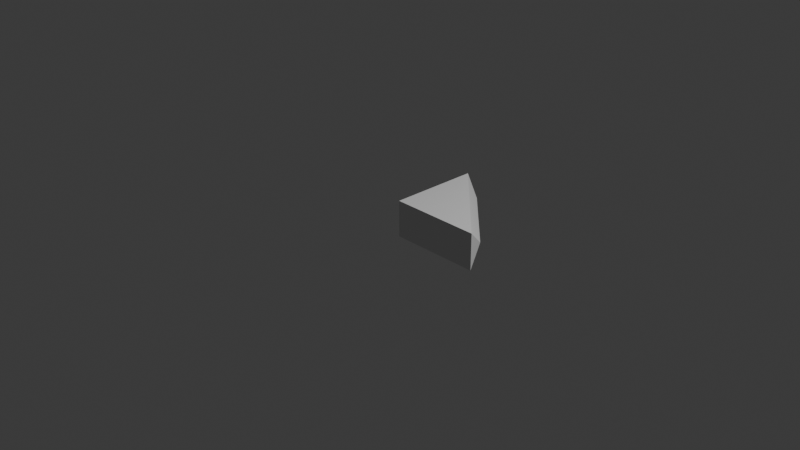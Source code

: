 # Source: right_triangle_001_high_res.blend  (saved by Blender 5.1.30; exported with 4.5.12 LTS)
import bpy
from mathutils import Matrix  # noqa: F401  (used for matrix-valued properties, if any)

bpy.ops.wm.read_factory_settings(use_empty=True)
scene = bpy.context.scene
scene.name = 'Scene'

# ---- collections
col_collection = bpy.data.collections.new('Collection'); scene.collection.children.link(col_collection)

# ---- world
world_world = bpy.data.worlds.new('World'); scene.world = world_world
world_world.use_nodes = True; world_world.node_tree.nodes.clear()
_N = world_world.node_tree.nodes; _L = world_world.node_tree.links
n0 = _N.new('ShaderNodeOutputWorld'); n0.name = 'World Output'; n0.location = (200, 100)
n1 = _N.new('ShaderNodeBackground'); n1.name = 'Background'; n1.location = (-200, 100)
n1.inputs[0].default_value = (0.05088, 0.05088, 0.05088, 1.0)
_L.new(n1.outputs[0], n0.inputs[0])
n0.is_active_output = True
world_world.color = (0.05088, 0.05088, 0.05088)
world_world.sun_shadow_jitter_overblur = 0.0

# ---- cameras
cam_camera = bpy.data.cameras.new('Camera')
cam_camera.clip_end = 100.0
cam_camera.ortho_scale = 7.314

# ---- lights
light_light = bpy.data.lights.new('Light', 'POINT')
light_light.energy = 1000.0
light_light.shadow_soft_size = 0.1

# ---- meshes
me_cube_001 = bpy.data.meshes.new('Cube.001')
me_cube_001.from_pydata([(0.0, 0.0, 0.2), (0.0, 0.0, -0.2), (0.2037, 0.9304, -1.49e-08), (0.9208, 0.2133, -1.49e-08), (0.2037, 0.9304, 1.49e-08), (0.9208, 0.2133, 1.49e-08), (1.0, 0.0, 0.2), (0.0, 1.0, 0.2), (1.0, 0.0, -0.2), (0.0, 1.0, -0.2)], [], [(7, 6, 0), (9, 1, 8), (8, 1, 0, 6), (1, 9, 7, 0), (2, 3, 5, 4), (4, 5, 6, 7), (3, 2, 9, 8), (2, 4, 7, 9), (5, 3, 8, 6)])
_uv = me_cube_001.uv_layers.new(name='UVMap')
_uv.uv.foreach_set('vector', [0.875, 0.5, 0.625, 0.75, 0.875, 0.75, 0.875, 0.5, 0.875, 0.75, 0.625, 0.75, 0.625, 0.75, 0.875, 0.75, 0.875, 0.75, 0.625, 0.75, 0.875, 0.75, 0.875, 0.5, 0.875, 0.5, 0.875, 0.75, 0.8396, 0.5354, 0.6604, 0.7146, 0.6604, 0.7146, 0.8396, 0.5354, 0.8396, 0.5354, 0.6604, 0.7146, 0.625, 0.75, 0.875, 0.5, 0.6604, 0.7146, 0.8396, 0.5354, 0.875, 0.5, 0.625, 0.75, 0.8396, 0.5354, 0.8396, 0.5354, 0.875, 0.5, 0.875, 0.5, 0.6604, 0.7146, 0.6604, 0.7146, 0.625, 0.75, 0.625, 0.75])
me_cube_001.update()

# ---- objects
ob_light = bpy.data.objects.new('Light', light_light)
ob_camera = bpy.data.objects.new('Camera', cam_camera)
ob_cube_001 = bpy.data.objects.new('Cube.001', me_cube_001)

# ---- transforms, parenting, visibility, modifiers, constraints
ob_light.location = (4.076, 1.005, 5.904)
ob_light.rotation_euler = (0.6503, 0.05522, 1.866)
ob_light.lock_rotations_4d = False
ob_light.empty_display_type = 'ARROWS'
ob_light.color = (0.0, 0.0, 0.0, 0.0)
ob_light.lineart.crease_threshold = 0.0
ob_camera.location = (7.359, -6.926, 4.958)
ob_camera.rotation_euler = (1.109, 0.0, 0.8149)
ob_camera.lock_rotations_4d = False
ob_camera.empty_display_type = 'ARROWS'
ob_camera.color = (0.0, 0.0, 0.0, 0.0)
ob_camera.display_type = 'WIRE'
ob_camera.lineart.crease_threshold = 0.0
ob_cube_001.location = (0.0, 0.0, 0.0)

# ---- collection membership
col_collection.objects.link(ob_light)
col_collection.objects.link(ob_camera)
col_collection.objects.link(ob_cube_001)

# ---- scene / render settings (as saved in the file)
scene.camera = ob_camera
scene.frame_start = 1; scene.frame_end = 250; scene.frame_set(1)
scene.render.engine = 'BLENDER_EEVEE_NEXT'
scene.render.bake_bias = 0.0
scene.render.bake_samples = 0
scene.cycles.sampling_pattern = 'TABULATED_SOBOL'
scene.eevee.use_volume_custom_range = False
bpy.context.view_layer.update()
